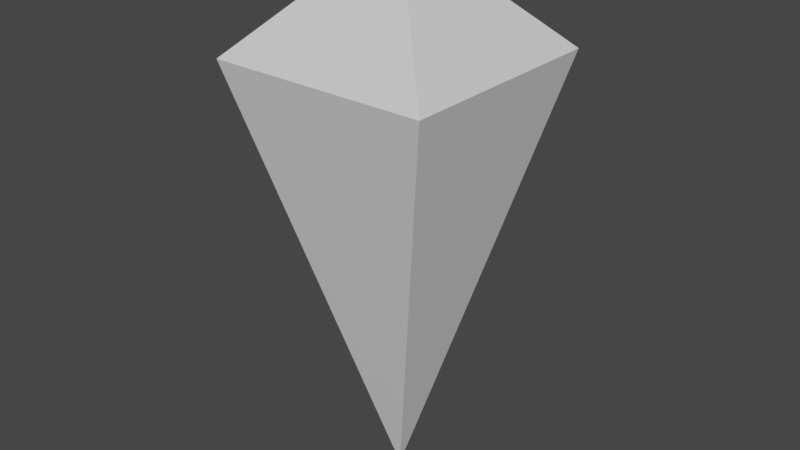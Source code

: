 # Source: Goal.blend  (saved by Blender 2.80.75; exported with 4.5.12 LTS)
import bpy
from mathutils import Matrix  # noqa: F401  (used for matrix-valued properties, if any)

bpy.ops.wm.read_factory_settings(use_empty=True)
scene = bpy.context.scene
scene.name = 'Scene'

# ---- collections
col_collection = bpy.data.collections.new('Collection'); scene.collection.children.link(col_collection)

# ---- materials (node trees are filled in below, after node groups)
mat_goal = bpy.data.materials.new('Goal')
mat_goal.use_transparent_shadow = False

# ---- material node trees
mat_goal.use_nodes = True; mat_goal.node_tree.nodes.clear()
_N = mat_goal.node_tree.nodes; _L = mat_goal.node_tree.links
n0 = _N.new('ShaderNodeOutputMaterial'); n0.name = 'Material Output'; n0.location = (300, 300)
n1 = _N.new('ShaderNodeBsdfPrincipled'); n1.name = 'Principled BSDF'; n1.location = (10, 300)
n1.distribution = 'GGX'
n1.subsurface_method = 'BURLEY'
n1.inputs[3].default_value = 1.45
n1.inputs[27].default_value = (0.0, 0.0, 0.0, 1.0)
n1.inputs[28].default_value = 1.0
_L.new(n1.outputs[0], n0.inputs[0])
n0.is_active_output = True

# ---- world
world_world = bpy.data.worlds.new('World'); scene.world = world_world
world_world.use_nodes = True; world_world.node_tree.nodes.clear()
_N = world_world.node_tree.nodes; _L = world_world.node_tree.links
n0 = _N.new('ShaderNodeOutputWorld'); n0.name = 'World Output'; n0.location = (300, 300)
n1 = _N.new('ShaderNodeBackground'); n1.name = 'Background'; n1.location = (10, 300)
n1.inputs[0].default_value = (0.05088, 0.05088, 0.05088, 1.0)
_L.new(n1.outputs[0], n0.inputs[0])
n0.is_active_output = True
world_world.color = (0.05088, 0.05088, 0.05088)
world_world.use_sun_shadow = False
world_world.sun_shadow_jitter_overblur = 0.0

# ---- meshes
me_plane = bpy.data.meshes.new('Plane')
me_plane.from_pydata([(0.0, 1.49e-08, -0.5), (-0.25, -0.25, 0.5), (0.25, -0.25, 0.5), (0.0, -1.49e-08, 0.75), (-0.25, 0.25, 0.5), (0.25, 0.25, 0.5)], [], [(1, 2, 3), (5, 4, 3), (1, 4, 0), (0, 5, 2), (3, 4, 1), (2, 5, 3), (0, 2, 1), (0, 4, 5)])
_uv = me_plane.uv_layers.new(name='UVMap')
_uv.uv.foreach_set('vector', [0.0, 1.0, 1.0, 1.0, 0.5, 1.0, 1.0, 1.0, 0.0, 1.0, 0.5, 1.0, 0.0, 1.0, 0.0, 1.0, 1.0, 0.0, 1.0, 0.0, 1.0, 1.0, 1.0, 1.0, 0.5, 1.0, 0.0, 1.0, 0.0, 1.0, 1.0, 1.0, 1.0, 1.0, 0.5, 1.0, 1.0, 0.0, 1.0, 1.0, 0.0, 1.0, 1.0, 0.0, 0.0, 1.0, 1.0, 1.0])
me_plane.materials.append(mat_goal)
me_plane.use_remesh_preserve_volume = False
me_plane.use_remesh_preserve_attributes = False
me_plane.use_mirror_vertex_groups = False
me_plane.update()

# ---- objects
ob_goal = bpy.data.objects.new('Goal', me_plane)

# ---- transforms, parenting, visibility, modifiers, constraints
ob_goal.location = (0.0, 0.0, 0.0)
ob_goal.lineart.crease_threshold = 0.0

# ---- collection membership
col_collection.objects.link(ob_goal)

# ---- scene / render settings (as saved in the file)
scene.frame_start = 1; scene.frame_end = 250; scene.frame_set(1)
scene.render.engine = 'BLENDER_EEVEE_NEXT'
scene.cycles.use_denoising = False
scene.cycles.samples = 128
scene.cycles.sampling_pattern = 'TABULATED_SOBOL'
scene.cycles.use_adaptive_sampling = False
scene.cycles.use_light_tree = False
scene.view_settings.view_transform = 'Filmic'
bpy.context.view_layer.update()

# ---- added for rendering (the .blend has no active camera and no usable light): camera, sun
cam_auto = bpy.data.cameras.new('AutoCamera')
cam_auto.lens = 50.0
cam_auto.sensor_width = 36.0
cam_auto.clip_end = 1000.0
ob_auto_camera = bpy.data.objects.new('AutoCamera', cam_auto)
scene.collection.objects.link(ob_auto_camera)
ob_auto_camera.location = (1.32875, -1.5945, 1.188)
ob_auto_camera.rotation_euler = (1.09748, -7.21219e-08, 0.694738)
scene.camera = ob_auto_camera
light_auto_sun = bpy.data.lights.new('AutoSun', 'SUN')
light_auto_sun.energy = 3.0
light_auto_sun.angle = 0.0523599
ob_auto_sun = bpy.data.objects.new('AutoSun', light_auto_sun)
scene.collection.objects.link(ob_auto_sun)
ob_auto_sun.rotation_euler = (0.872665, 0.174533, 0.523599)
bpy.context.view_layer.update()
